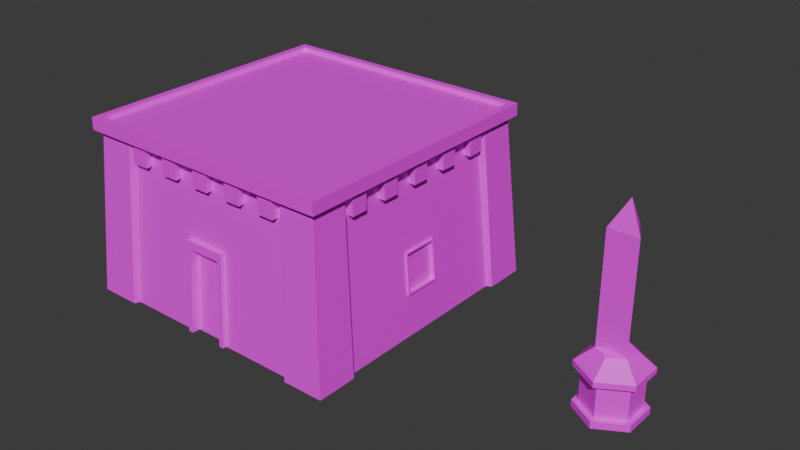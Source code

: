 # Source: pisecneDomky.blend  (saved by Blender 4.5.90; exported with 4.5.12 LTS)
import bpy
from mathutils import Matrix  # noqa: F401  (used for matrix-valued properties, if any)

bpy.ops.wm.read_factory_settings(use_empty=True)
scene = bpy.context.scene
scene.name = 'Scene'

# ---- collections
col_collection = bpy.data.collections.new('Collection'); scene.collection.children.link(col_collection)

# ---- images (referenced by path relative to the original .blend; pixels are not part of the script)
import os
ASSET_DIR = os.environ.get("B2B_ASSET_DIR", "")  # directory of the original .blend (textures are referenced by path, not embedded)
HERE = os.path.dirname(os.path.abspath(__file__))  # packed textures are extracted next to this script under _unpacked/

def load_image(name, relpath, width, height, colorspace="sRGB"):
    """Load a texture the original file referenced (path relative to the .blend, or extracted next to this script)."""
    p = next((c for c in (os.path.join(HERE, relpath), os.path.join(ASSET_DIR, relpath)) if relpath and os.path.exists(c)), "")
    if p:
        img = bpy.data.images.load(p, check_existing=True)
        img.name = name
    else:  # same state as the original file: an image datablock whose file is absent (Cycles renders it pink)
        img = bpy.data.images.new(name, width, height)
        img.source = "FILE"
        img.filepath = "//" + (relpath or name)
    img.colorspace_settings.name = colorspace
    return img
img_pisecnydum1 = load_image('PisecnyDum1', 'PisecnyDum1.png', 1024, 1024, 'sRGB')
img_pisecnypilir = load_image('PisecnyPilir', 'PisecnyPilir.png', 1024, 1024, 'sRGB')

# ---- materials (node trees are filled in below, after node groups)
mat_pisecnydum1 = bpy.data.materials.new('PisecnyDum1')
mat_pisecnypilir = bpy.data.materials.new('PisecnyPilir')

# ---- material node trees
mat_pisecnydum1.use_nodes = True; mat_pisecnydum1.node_tree.nodes.clear()
_N = mat_pisecnydum1.node_tree.nodes; _L = mat_pisecnydum1.node_tree.links
n0 = _N.new('ShaderNodeBsdfPrincipled'); n0.name = 'Principled BSDF'; n0.location = (-200, 100)
n1 = _N.new('ShaderNodeOutputMaterial'); n1.name = 'Material Output'; n1.location = (200, 100)
n2 = _N.new('ShaderNodeTexImage'); n2.name = 'Image Texture'; n2.location = (-490, 80)
n2.image = img_pisecnydum1
_L.new(n0.outputs[0], n1.inputs[0])
_L.new(n2.outputs[0], n0.inputs[0])
n1.is_active_output = True
mat_pisecnypilir.use_nodes = True; mat_pisecnypilir.node_tree.nodes.clear()
_N = mat_pisecnypilir.node_tree.nodes; _L = mat_pisecnypilir.node_tree.links
n0 = _N.new('ShaderNodeBsdfPrincipled'); n0.name = 'Principled BSDF'; n0.location = (-200, 100)
n1 = _N.new('ShaderNodeOutputMaterial'); n1.name = 'Material Output'; n1.location = (200, 100)
n2 = _N.new('ShaderNodeTexImage'); n2.name = 'Image Texture'; n2.location = (-490, 80)
n2.image = img_pisecnypilir
_L.new(n0.outputs[0], n1.inputs[0])
_L.new(n2.outputs[0], n0.inputs[0])
n1.is_active_output = True

# ---- world
world_world = bpy.data.worlds.new('World'); scene.world = world_world
world_world.use_nodes = True; world_world.node_tree.nodes.clear()
_N = world_world.node_tree.nodes; _L = world_world.node_tree.links
n0 = _N.new('ShaderNodeOutputWorld'); n0.name = 'World Output'; n0.location = (200, 100)
n1 = _N.new('ShaderNodeBackground'); n1.name = 'Background'; n1.location = (-200, 100)
n1.inputs[0].default_value = (0.05088, 0.05088, 0.05088, 1.0)
_L.new(n1.outputs[0], n0.inputs[0])
n0.is_active_output = True
world_world.color = (0.05088, 0.05088, 0.05088)
world_world.sun_shadow_jitter_overblur = 0.0

# ---- meshes
me_cube_009 = bpy.data.meshes.new('Cube.009')
me_cube_009.from_pydata([(-1.0, -1.0, -1.0), (-1.0, -1.0, 1.0), (-1.0, 1.0, -1.0), (-1.0, 1.0, 1.0), (1.0, -1.0, -1.0), (1.0, -1.0, 1.0), (1.0, 1.0, -1.0), (1.0, 1.0, 1.0), (3.75, -1.0, -1.0), (3.75, -1.0, 1.0), (3.75, 1.0, -1.0), (3.75, 1.0, 1.0), (5.75, -1.0, -1.0), (5.75, -1.0, 1.0), (5.75, 1.0, -1.0), (5.75, 1.0, 1.0), (8.5, -1.0, -1.0), (8.5, -1.0, 1.0), (8.5, 1.0, -1.0), (8.5, 1.0, 1.0), (10.5, -1.0, -1.0), (10.5, -1.0, 1.0), (10.5, 1.0, -1.0), (10.5, 1.0, 1.0), (13.25, -1.0, -1.0), (13.25, -1.0, 1.0), (13.25, 1.0, -1.0), (13.25, 1.0, 1.0), (15.25, -1.0, -1.0), (15.25, -1.0, 1.0), (15.25, 1.0, -1.0), (15.25, 1.0, 1.0), (18.0, -1.0, -1.0), (18.0, -1.0, 1.0), (18.0, 1.0, -1.0), (18.0, 1.0, 1.0), (20.0, -1.0, -1.0), (20.0, -1.0, 1.0), (20.0, 1.0, -1.0), (20.0, 1.0, 1.0), (-1.0, 31.0, -1.0), (-1.0, 31.0, 1.0), (-1.0, 29.0, -1.0), (-1.0, 29.0, 1.0), (1.0, 31.0, -1.0), (1.0, 31.0, 1.0), (1.0, 29.0, -1.0), (1.0, 29.0, 1.0), (3.75, 31.0, -1.0), (3.75, 31.0, 1.0), (3.75, 29.0, -1.0), (3.75, 29.0, 1.0), (5.75, 31.0, -1.0), (5.75, 31.0, 1.0), (5.75, 29.0, -1.0), (5.75, 29.0, 1.0), (8.5, 31.0, -1.0), (8.5, 31.0, 1.0), (8.5, 29.0, -1.0), (8.5, 29.0, 1.0), (10.5, 31.0, -1.0), (10.5, 31.0, 1.0), (10.5, 29.0, -1.0), (10.5, 29.0, 1.0), (13.25, 31.0, -1.0), (13.25, 31.0, 1.0), (13.25, 29.0, -1.0), (13.25, 29.0, 1.0), (15.25, 31.0, -1.0), (15.25, 31.0, 1.0), (15.25, 29.0, -1.0), (15.25, 29.0, 1.0), (18.0, 31.0, -1.0), (18.0, 31.0, 1.0), (18.0, 29.0, -1.0), (18.0, 29.0, 1.0), (20.0, 31.0, -1.0), (20.0, 31.0, 1.0), (20.0, 29.0, -1.0), (20.0, 29.0, 1.0), (26.0, -1.5, 1.5), (25.13, -0.6325, 2.5), (21.25, -1.5, 1.5), (21.25, -0.6325, 2.5), (24.5, 4.0, 1.5), (26.0, 3.25, 1.5), (25.13, 3.25, 2.5), (21.25, 3.25, 2.5), (20.88, -0.75, 1.5), (26.0, 31.5, 1.5), (25.13, 30.63, 2.5), (20.5, 30.0, 1.5), (21.25, 31.5, 1.5), (21.25, 30.63, 2.5), (24.5, 26.0, 1.5), (26.0, 26.75, 1.5), (25.13, 26.75, 2.5), (21.25, 26.75, 2.5), (25.25, 30.75, 1.5), (26.0, -1.5, -18.5), (20.5, -9.537e-07, 1.5), (21.25, -1.5, -18.5), (26.0, 3.25, -18.5), (21.25, 6.75, -18.5), (26.63, 2.895, -18.5), (26.63, -2.126, -18.5), (25.25, -0.75, 1.5), (21.61, -2.126, -18.5), (25.25, 3.625, 1.5), (20.88, -0.75, -8.5), (25.25, 3.625, -8.5), (25.94, -1.438, -8.5), (21.24, -1.438, -8.5), (25.94, 3.26, -8.5), (11.64, -1.5, -18.5), (11.46, 0.0, 1.5), (11.64, 6.75, -18.5), (11.55, -0.75, -8.5), (26.0, 31.5, -18.5), (21.25, 31.5, -18.5), (26.0, 26.75, -18.5), (21.25, 23.25, -18.5), (26.63, 27.11, -18.5), (26.63, 32.13, -18.5), (20.88, 30.75, 1.5), (21.61, 32.13, -18.5), (25.25, 26.38, 1.5), (20.88, 30.75, -8.5), (25.25, 26.38, -8.5), (25.94, 31.44, -8.5), (21.24, 31.44, -8.5), (25.94, 26.74, -8.5), (11.64, 31.5, -18.5), (11.46, 30.0, 1.5), (11.64, 23.25, -18.5), (11.64, -1.0, -18.5), (11.55, -0.25, -8.5), (12.03, 0.0, 1.5), (12.14, -0.75, -8.5), (12.25, -1.5, -18.5), (25.18, 3.662, -7.5), (25.87, -1.369, -7.5), (25.87, 3.296, -7.5), (20.84, -0.675, -7.5), (21.2, -1.369, -7.5), (11.54, -0.675, -7.5), (25.18, 26.34, -7.5), (25.87, 31.37, -7.5), (25.87, 26.7, -7.5), (20.84, 30.68, -7.5), (21.2, 31.37, -7.5), (11.54, 30.68, -7.5), (12.13, -0.675, -7.5), (12.25, -1.999, -18.46), (11.64, -1.999, -18.46), (11.55, -1.249, -8.463), (11.54, -1.174, -7.463), (12.14, -1.249, -8.463), (12.13, -1.174, -7.463), (12.25, -1.0, -18.5), (-7.0, -1.5, 1.5), (-6.133, -0.6325, 2.5), (-2.25, -1.5, 1.5), (-2.25, -0.6325, 2.5), (-5.5, 4.0, 1.5), (-7.0, 3.25, 1.5), (-6.133, 3.25, 2.5), (-2.25, 3.25, 2.5), (-1.875, -0.75, 1.5), (-7.0, 31.5, 1.5), (-6.133, 30.63, 2.5), (-1.5, 30.0, 1.5), (-2.25, 31.5, 1.5), (-2.25, 30.63, 2.5), (-5.5, 26.0, 1.5), (-7.0, 26.75, 1.5), (-6.133, 26.75, 2.5), (-2.25, 26.75, 2.5), (-6.25, 30.75, 1.5), (-7.0, -1.5, -18.5), (-1.5, -9.537e-07, 1.5), (-2.25, -1.5, -18.5), (-7.0, 3.25, -18.5), (-2.25, 6.75, -18.5), (-7.626, 2.895, -18.5), (-7.626, -2.126, -18.5), (-6.25, -0.75, 1.5), (-2.605, -2.126, -18.5), (-6.25, 3.625, 1.5), (-1.875, -0.75, -8.5), (-6.25, 3.625, -8.5), (-6.938, -1.438, -8.5), (-2.24, -1.438, -8.5), (-6.938, 3.26, -8.5), (7.356, -1.5, -18.5), (7.54, 0.0, 1.5), (7.356, 6.75, -18.5), (7.448, -0.75, -8.5), (-7.0, 31.5, -18.5), (-2.25, 31.5, -18.5), (-7.0, 26.75, -18.5), (-2.25, 23.25, -18.5), (-7.626, 27.11, -18.5), (-7.626, 32.13, -18.5), (-1.875, 30.75, 1.5), (-2.605, 32.13, -18.5), (-6.25, 26.38, 1.5), (-1.875, 30.75, -8.5), (-6.25, 26.38, -8.5), (-6.938, 31.44, -8.5), (-2.24, 31.44, -8.5), (-6.938, 26.74, -8.5), (7.356, 31.5, -18.5), (7.54, 30.0, 1.5), (7.356, 23.25, -18.5), (7.356, -1.0, -18.5), (7.448, -0.25, -8.5), (6.966, 0.0, 1.5), (6.857, -0.75, -8.5), (6.748, -1.5, -18.5), (-6.175, 3.662, -7.5), (-6.869, -1.369, -7.5), (-6.869, 3.296, -7.5), (-1.838, -0.675, -7.5), (-2.204, -1.369, -7.5), (7.457, -0.675, -7.5), (-6.175, 26.34, -7.5), (-6.869, 31.37, -7.5), (-6.869, 26.7, -7.5), (-1.838, 30.68, -7.5), (-2.204, 31.37, -7.5), (7.457, 30.68, -7.5), (6.868, -0.675, -7.5), (6.748, -1.999, -18.46), (7.356, -1.999, -18.46), (7.448, -1.249, -8.463), (7.457, -1.174, -7.463), (6.857, -1.249, -8.463), (6.868, -1.174, -7.463), (6.748, -1.0, -18.5), (25.5, 4.5, -1.0), (25.5, 4.5, 1.0), (23.5, 4.5, -1.0), (23.5, 4.5, 1.0), (25.5, 6.5, -1.0), (25.5, 6.5, 1.0), (23.5, 6.5, -1.0), (23.5, 6.5, 1.0), (25.5, 9.25, -1.0), (25.5, 9.25, 1.0), (23.5, 9.25, -1.0), (23.5, 9.25, 1.0), (25.5, 11.25, -1.0), (25.5, 11.25, 1.0), (23.5, 11.25, -1.0), (23.5, 11.25, 1.0), (25.5, 14.0, -1.0), (25.5, 14.0, 1.0), (23.5, 14.0, -1.0), (23.5, 14.0, 1.0), (25.5, 16.0, -1.0), (25.5, 16.0, 1.0), (23.5, 16.0, -1.0), (23.5, 16.0, 1.0), (25.5, 18.75, -1.0), (25.5, 18.75, 1.0), (23.5, 18.75, -1.0), (23.5, 18.75, 1.0), (25.5, 20.75, -1.0), (25.5, 20.75, 1.0), (23.5, 20.75, -1.0), (23.5, 20.75, 1.0), (25.5, 23.5, -1.0), (25.5, 23.5, 1.0), (23.5, 23.5, -1.0), (23.5, 23.5, 1.0), (25.5, 25.5, -1.0), (25.5, 25.5, 1.0), (23.5, 25.5, -1.0), (23.5, 25.5, 1.0), (-6.5, 4.5, -1.0), (-6.5, 4.5, 1.0), (-4.5, 4.5, -1.0), (-4.5, 4.5, 1.0), (-6.5, 6.5, -1.0), (-6.5, 6.5, 1.0), (-4.5, 6.5, -1.0), (-4.5, 6.5, 1.0), (-6.5, 9.25, -1.0), (-6.5, 9.25, 1.0), (-4.5, 9.25, -1.0), (-4.5, 9.25, 1.0), (-6.5, 11.25, -1.0), (-6.5, 11.25, 1.0), (-4.5, 11.25, -1.0), (-4.5, 11.25, 1.0), (-6.5, 14.0, -1.0), (-6.5, 14.0, 1.0), (-4.5, 14.0, -1.0), (-4.5, 14.0, 1.0), (-6.5, 16.0, -1.0), (-6.5, 16.0, 1.0), (-4.5, 16.0, -1.0), (-4.5, 16.0, 1.0), (-6.5, 18.75, -1.0), (-6.5, 18.75, 1.0), (-4.5, 18.75, -1.0), (-4.5, 18.75, 1.0), (-6.5, 20.75, -1.0), (-6.5, 20.75, 1.0), (-4.5, 20.75, -1.0), (-4.5, 20.75, 1.0), (-6.5, 23.5, -1.0), (-6.5, 23.5, 1.0), (-4.5, 23.5, -1.0), (-4.5, 23.5, 1.0), (-6.5, 25.5, -1.0), (-6.5, 25.5, 1.0), (-4.5, 25.5, -1.0), (-4.5, 25.5, 1.0), (21.25, -1.5, 2.5), (26.0, -1.5, 2.5), (26.0, 3.25, 2.5), (21.25, 31.5, 2.5), (26.0, 31.5, 2.5), (26.0, 26.75, 2.5), (-2.25, -1.5, 2.5), (-7.0, -1.5, 2.5), (-7.0, 3.25, 2.5), (-2.25, 31.5, 2.5), (-7.0, 31.5, 2.5), (-7.0, 26.75, 2.5), (21.25, -1.5, 3.0), (26.0, -1.5, 3.0), (26.0, 3.25, 3.0), (21.25, 31.5, 3.0), (26.0, 31.5, 3.0), (26.0, 26.75, 3.0), (-2.25, -1.5, 3.0), (-7.0, -1.5, 3.0), (-7.0, 3.25, 3.0), (-2.25, 31.5, 3.0), (-7.0, 31.5, 3.0), (-7.0, 26.75, 3.0), (21.25, -0.6325, 3.0), (25.13, -0.6325, 3.0), (25.13, 3.25, 3.0), (21.25, 30.63, 3.0), (25.13, 30.63, 3.0), (25.13, 26.75, 3.0), (-2.25, -0.6325, 3.0), (-6.133, -0.6325, 3.0), (-6.133, 3.25, 3.0), (-2.25, 30.63, 3.0), (-6.133, 30.63, 3.0), (-6.133, 26.75, 3.0), (21.06, -1.125, -13.5), (21.42, -1.782, -13.5), (25.63, 3.437, -13.5), (26.28, -1.782, -13.5), (26.28, 3.077, -13.5), (11.6, -1.125, -13.5), (21.06, 31.13, -13.5), (21.42, 31.78, -13.5), (25.63, 26.56, -13.5), (26.28, 31.78, -13.5), (26.28, 26.92, -13.5), (11.6, -0.625, -13.5), (12.2, -1.125, -13.5), (11.6, -1.624, -13.46), (12.2, -1.624, -13.46), (-2.063, -1.125, -13.5), (-2.423, -1.782, -13.5), (-6.625, 3.437, -13.5), (-7.282, -1.782, -13.5), (-7.282, 3.077, -13.5), (7.402, -1.125, -13.5), (-2.063, 31.13, -13.5), (-2.423, 31.78, -13.5), (-6.625, 26.56, -13.5), (-7.282, 31.78, -13.5), (-7.282, 26.92, -13.5), (7.402, -0.625, -13.5), (6.803, -1.125, -13.5), (7.402, -1.624, -13.46), (6.803, -1.624, -13.46), (24.5, 17.2, 1.5), (24.5, 12.8, 1.5), (26.0, 17.35, 1.5), (26.0, 12.65, 1.5), (26.0, 17.35, 2.5), (26.0, 12.65, 2.5), (21.25, 12.65, 2.5), (21.25, 17.35, 2.5), (26.0, 12.65, -18.5), (26.0, 17.35, -18.5), (21.25, 13.35, -18.5), (21.25, 16.65, -18.5), (11.64, 13.35, -18.5), (11.64, 16.65, -18.5), (25.18, 17.27, -7.5), (25.18, 12.73, -7.5), (25.25, 17.28, 1.5), (25.25, 12.72, 1.5), (-5.5, 17.2, 1.5), (-5.5, 12.8, 1.5), (-7.0, 17.35, 1.5), (-7.0, 12.65, 1.5), (-7.0, 17.35, 2.5), (-7.0, 12.65, 2.5), (-2.25, 12.65, 2.5), (-2.25, 17.35, 2.5), (-7.0, 12.65, -18.5), (-7.0, 17.35, -18.5), (-2.25, 13.35, -18.5), (-2.25, 16.65, -18.5), (7.356, 13.35, -18.5), (7.356, 16.65, -18.5), (-6.175, 17.27, -7.5), (-6.175, 12.73, -7.5), (-6.25, 17.28, 1.5), (-6.25, 12.72, 1.5), (25.13, 17.35, 2.5), (25.13, 12.65, 2.5), (-6.133, 17.35, 2.5), (-6.133, 12.65, 2.5), (26.0, 17.35, 3.0), (26.0, 12.65, 3.0), (-7.0, 17.35, 3.0), (-7.0, 12.65, 3.0), (25.13, 17.35, 3.0), (25.13, 12.65, 3.0), (-6.133, 17.35, 3.0), (-6.133, 12.65, 3.0), (11.55, 30.75, -8.5), (7.448, 30.75, -8.5), (11.6, 31.13, -13.5), (7.402, 31.13, -13.5), (25.25, 17.28, -8.5), (25.25, 12.73, -8.5), (-6.25, 17.28, -8.5), (-6.25, 12.73, -8.5), (-6.625, 12.69, -13.5), (-6.625, 17.31, -13.5), (25.63, 17.31, -13.5), (25.63, 12.69, -13.5), (-6.514, 17.08, -8.681), (-6.514, 12.92, -8.681), (-6.859, 12.89, -13.28), (-6.859, 17.11, -13.28), (11.35, 31.01, -8.681), (7.646, 31.01, -8.681), (11.4, 31.36, -13.28), (7.604, 31.36, -13.28), (25.51, 17.08, -8.681), (25.51, 12.92, -8.681), (25.86, 17.11, -13.28), (25.86, 12.89, -13.28), (25.5, 17.28, -8.481), (25.5, 12.73, -8.481), (25.87, 17.31, -13.48), (25.87, 12.69, -13.48), (11.55, 31.0, -8.481), (7.448, 31.0, -8.481), (11.6, 31.37, -13.48), (7.402, 31.37, -13.48), (-6.499, 17.28, -8.481), (-6.499, 12.73, -8.481), (-6.874, 12.69, -13.48), (-6.874, 17.31, -13.48), (-6.016, 17.08, -8.718), (-6.016, 12.92, -8.718), (-6.361, 12.89, -13.32), (-6.361, 17.11, -13.32), (11.35, 30.52, -8.718), (7.646, 30.52, -8.718), (11.4, 30.86, -13.32), (7.604, 30.86, -13.32), (25.02, 17.08, -8.718), (25.02, 12.92, -8.718), (25.36, 17.11, -13.32), (25.36, 12.89, -13.32)], [], [(0, 1, 3, 2), (2, 3, 7, 6), (6, 7, 5, 4), (4, 5, 1, 0), (2, 6, 4, 0), (7, 3, 1, 5), (8, 9, 11, 10), (10, 11, 15, 14), (14, 15, 13, 12), (12, 13, 9, 8), (10, 14, 12, 8), (15, 11, 9, 13), (16, 17, 19, 18), (18, 19, 23, 22), (22, 23, 21, 20), (20, 21, 17, 16), (18, 22, 20, 16), (23, 19, 17, 21), (24, 25, 27, 26), (26, 27, 31, 30), (30, 31, 29, 28), (28, 29, 25, 24), (26, 30, 28, 24), (31, 27, 25, 29), (32, 33, 35, 34), (34, 35, 39, 38), (38, 39, 37, 36), (36, 37, 33, 32), (34, 38, 36, 32), (39, 35, 33, 37), (40, 42, 43, 41), (42, 46, 47, 43), (46, 44, 45, 47), (44, 40, 41, 45), (42, 40, 44, 46), (47, 45, 41, 43), (48, 50, 51, 49), (50, 54, 55, 51), (54, 52, 53, 55), (52, 48, 49, 53), (50, 48, 52, 54), (55, 53, 49, 51), (56, 58, 59, 57), (58, 62, 63, 59), (62, 60, 61, 63), (60, 56, 57, 61), (58, 56, 60, 62), (63, 61, 57, 59), (64, 66, 67, 65), (66, 70, 71, 67), (70, 68, 69, 71), (68, 64, 65, 69), (66, 64, 68, 70), (71, 69, 65, 67), (72, 74, 75, 73), (74, 78, 79, 75), (78, 76, 77, 79), (76, 72, 73, 77), (74, 72, 76, 78), (79, 77, 73, 75), (388, 95, 325, 390), (171, 204, 124, 91), (108, 85, 80, 106), (87, 83, 81, 86), (85, 322, 321, 80), (106, 80, 82, 88), (80, 321, 320, 82), (402, 126, 95, 388), (386, 94, 126, 402), (422, 96, 97, 393), (93, 173, 177, 97), (126, 98, 89, 95), (97, 96, 90, 93), (95, 89, 324, 325), (98, 124, 92, 89), (89, 92, 323, 324), (204, 172, 92, 124), (156, 236, 235, 155), (99, 105, 107, 101), (102, 99, 101, 103), (152, 143, 100, 137), (400, 146, 94, 386), (399, 134, 121, 397), (144, 141, 106, 88), (142, 108, 106, 141), (143, 144, 88, 100), (102, 104, 105, 99), (358, 360, 104, 102), (140, 142, 113, 110), (356, 357, 112, 109), (360, 113, 111, 359), (357, 359, 111, 112), (368, 356, 109, 138), (444, 364, 128, 438), (417, 214, 134, 399), (397, 121, 120, 395), (118, 119, 125, 123), (120, 121, 119, 118), (151, 133, 91, 149), (150, 124, 98, 147), (148, 147, 98, 126), (149, 91, 124, 150), (120, 118, 123, 122), (364, 120, 122, 366), (146, 128, 131, 148), (362, 127, 130, 363), (366, 365, 129, 131), (363, 130, 129, 365), (436, 434, 127, 362), (121, 134, 132, 119), (197, 216, 136, 117), (361, 117, 136, 367), (215, 196, 116, 135), (145, 152, 137, 115), (94, 146, 148, 126), (127, 149, 150, 130), (131, 129, 147, 148), (130, 150, 147, 129), (434, 151, 149, 127), (155, 235, 197, 117), (84, 108, 142, 140), (109, 112, 144, 143), (113, 142, 141, 111), (112, 111, 141, 144), (438, 128, 146, 400), (138, 109, 143, 152), (369, 370, 157, 155), (155, 157, 158, 156), (151, 231, 213, 133), (114, 139, 153, 154), (138, 152, 158, 157), (368, 138, 157, 370), (361, 114, 154, 369), (152, 145, 156, 158), (367, 382, 215, 135), (214, 212, 132, 134), (434, 435, 231, 151), (115, 195, 225, 145), (135, 159, 139, 114), (135, 116, 103, 159), (103, 101, 139, 159), (172, 329, 323, 92), (411, 393, 97, 177), (87, 167, 163, 83), (168, 88, 82, 162), (162, 82, 320, 326), (180, 100, 88, 168), (406, 408, 331, 175), (188, 186, 160, 165), (167, 166, 161, 163), (165, 160, 327, 328), (186, 168, 162, 160), (160, 162, 326, 327), (420, 406, 175, 206), (404, 420, 206, 174), (424, 411, 177, 176), (206, 175, 169, 178), (177, 173, 170, 176), (175, 331, 330, 169), (178, 169, 172, 204), (169, 330, 329, 172), (179, 181, 187, 185), (182, 183, 181, 179), (232, 217, 180, 223), (418, 404, 174, 226), (417, 415, 201, 214), (224, 168, 186, 221), (222, 221, 186, 188), (223, 180, 168, 224), (182, 179, 185, 184), (373, 182, 184, 375), (220, 190, 193, 222), (371, 189, 192, 372), (375, 374, 191, 193), (372, 192, 191, 374), (383, 218, 189, 371), (443, 440, 208, 379), (415, 413, 200, 201), (198, 203, 205, 199), (200, 198, 199, 201), (231, 229, 171, 213), (230, 227, 178, 204), (228, 206, 178, 227), (229, 230, 204, 171), (200, 202, 203, 198), (379, 381, 202, 200), (226, 228, 211, 208), (377, 378, 210, 207), (381, 211, 209, 380), (378, 380, 209, 210), (437, 377, 207, 435), (201, 199, 212, 214), (376, 382, 216, 197), (225, 195, 217, 232), (174, 206, 228, 226), (207, 210, 230, 229), (211, 228, 227, 209), (210, 209, 227, 230), (435, 207, 229, 231), (164, 220, 222, 188), (189, 223, 224, 192), (193, 191, 221, 222), (192, 224, 221, 191), (440, 418, 226, 208), (218, 232, 223, 189), (384, 235, 237, 385), (235, 236, 238, 237), (194, 234, 233, 219), (218, 237, 238, 232), (383, 385, 237, 218), (376, 384, 234, 194), (232, 238, 236, 225), (215, 194, 219, 239), (215, 239, 183, 196), (183, 239, 219, 181), (225, 236, 156, 145), (240, 241, 243, 242), (242, 243, 247, 246), (246, 247, 245, 244), (244, 245, 241, 240), (242, 246, 244, 240), (247, 243, 241, 245), (248, 249, 251, 250), (250, 251, 255, 254), (254, 255, 253, 252), (252, 253, 249, 248), (250, 254, 252, 248), (255, 251, 249, 253), (256, 257, 259, 258), (258, 259, 263, 262), (262, 263, 261, 260), (260, 261, 257, 256), (258, 262, 260, 256), (263, 259, 257, 261), (264, 265, 267, 266), (266, 267, 271, 270), (270, 271, 269, 268), (268, 269, 265, 264), (266, 270, 268, 264), (271, 267, 265, 269), (272, 273, 275, 274), (274, 275, 279, 278), (278, 279, 277, 276), (276, 277, 273, 272), (274, 278, 276, 272), (279, 275, 273, 277), (280, 282, 283, 281), (282, 286, 287, 283), (286, 284, 285, 287), (284, 280, 281, 285), (282, 280, 284, 286), (287, 285, 281, 283), (288, 290, 291, 289), (290, 294, 295, 291), (294, 292, 293, 295), (292, 288, 289, 293), (290, 288, 292, 294), (295, 293, 289, 291), (296, 298, 299, 297), (298, 302, 303, 299), (302, 300, 301, 303), (300, 296, 297, 301), (298, 296, 300, 302), (303, 301, 297, 299), (304, 306, 307, 305), (306, 310, 311, 307), (310, 308, 309, 311), (308, 304, 305, 309), (306, 304, 308, 310), (311, 309, 305, 307), (312, 314, 315, 313), (314, 318, 319, 315), (318, 316, 317, 319), (316, 312, 313, 317), (314, 312, 316, 318), (319, 317, 313, 315), (323, 329, 341, 335), (176, 170, 354, 355), (423, 86, 346, 431), (325, 324, 336, 337), (173, 93, 347, 353), (324, 323, 335, 336), (93, 90, 348, 347), (409, 328, 340, 429), (326, 320, 332, 338), (424, 176, 355, 432), (86, 81, 345, 346), (170, 173, 353, 354), (345, 344, 332, 333), (346, 345, 333, 334), (347, 348, 336, 335), (431, 346, 334, 427), (348, 349, 337, 336), (350, 351, 339, 338), (344, 350, 338, 332), (351, 352, 340, 339), (354, 353, 341, 342), (432, 355, 343, 428), (353, 347, 335, 341), (355, 354, 342, 343), (90, 96, 349, 348), (321, 322, 334, 333), (163, 161, 351, 350), (329, 330, 342, 341), (83, 163, 350, 344), (320, 321, 333, 332), (327, 326, 338, 339), (390, 325, 337, 426), (328, 327, 339, 340), (161, 166, 352, 351), (81, 83, 344, 345), (330, 331, 343, 342), (197, 235, 384, 376), (219, 233, 385, 383), (234, 384, 385, 233), (194, 215, 382, 376), (212, 199, 377, 437), (205, 203, 380, 378), (202, 381, 380, 203), (199, 205, 378, 377), (208, 211, 381, 379), (413, 443, 379, 200), (219, 383, 371, 181), (187, 372, 374, 185), (184, 185, 374, 375), (181, 371, 372, 187), (190, 373, 375, 193), (136, 216, 382, 367), (117, 361, 369, 155), (139, 368, 370, 153), (154, 153, 370, 369), (114, 361, 367, 135), (132, 436, 362, 119), (125, 363, 365, 123), (122, 123, 365, 366), (119, 362, 363, 125), (128, 364, 366, 131), (132, 212, 437, 436), (395, 120, 364, 444), (139, 101, 356, 368), (107, 105, 359, 357), (104, 360, 359, 105), (101, 107, 357, 356), (110, 113, 360, 358), (102, 394, 445, 358), (394, 395, 444, 445), (182, 373, 442, 412), (412, 442, 443, 413), (322, 391, 427, 334), (391, 390, 426, 427), (352, 433, 429, 340), (433, 432, 428, 429), (349, 430, 426, 337), (430, 431, 427, 426), (166, 425, 433, 352), (425, 424, 432, 433), (331, 408, 428, 343), (408, 409, 429, 428), (96, 422, 430, 349), (422, 423, 431, 430), (190, 220, 419, 441), (441, 419, 418, 440), (183, 182, 412, 414), (414, 412, 413, 415), (373, 190, 441, 442), (196, 183, 414, 416), (416, 414, 415, 417), (220, 164, 405, 419), (419, 405, 404, 418), (166, 167, 410, 425), (425, 410, 411, 424), (164, 188, 421, 405), (405, 421, 420, 404), (188, 165, 407, 421), (421, 407, 406, 420), (165, 328, 409, 407), (407, 409, 408, 406), (167, 87, 392, 410), (410, 392, 393, 411), (110, 439, 401, 140), (439, 438, 400, 401), (103, 396, 394, 102), (396, 397, 395, 394), (196, 416, 398, 116), (416, 417, 399, 398), (358, 445, 439, 110), (116, 398, 396, 103), (398, 399, 397, 396), (140, 401, 387, 84), (401, 400, 386, 387), (86, 423, 392, 87), (423, 422, 393, 392), (84, 387, 403, 108), (387, 386, 402, 403), (108, 403, 389, 85), (403, 402, 388, 389), (85, 389, 391, 322), (389, 388, 390, 391), (436, 437, 465, 464), (438, 439, 459, 458), (441, 440, 466, 467), (448, 447, 471, 472), (440, 443, 469, 466), (443, 442, 468, 469), (442, 441, 467, 468), (450, 452, 476, 474), (434, 436, 464, 462), (437, 435, 463, 465), (435, 434, 462, 463), (456, 454, 478, 480), (445, 444, 460, 461), (444, 438, 458, 460), (439, 445, 461, 459), (455, 454, 458, 459), (456, 457, 461, 460), (457, 455, 459, 461), (454, 456, 460, 458), (450, 451, 463, 462), (452, 450, 462, 464), (451, 453, 465, 463), (453, 452, 464, 465), (446, 447, 467, 466), (448, 449, 469, 468), (447, 448, 468, 467), (449, 446, 466, 469), (470, 473, 472, 471), (447, 446, 470, 471), (446, 449, 473, 470), (449, 448, 472, 473), (477, 475, 474, 476), (453, 451, 475, 477), (451, 450, 474, 475), (452, 453, 477, 476), (480, 478, 479, 481), (457, 456, 480, 481), (455, 457, 481, 479), (454, 455, 479, 478)])
_uv = me_cube_009.uv_layers.new(name='UVMap')
_uv.uv.foreach_set('vector', [0.533, 0.8737, 0.5143, 0.8737, 0.5143, 0.855, 0.533, 0.855, 0.533, 0.855, 0.533, 0.8363, 0.5517, 0.8363, 0.5517, 0.855, 0.5517, 0.855, 0.5704, 0.855, 0.5704, 0.8737, 0.5517, 0.8737, 0.5517, 0.7989, 0.5517, 0.8176, 0.533, 0.8176, 0.533, 0.7989, 0.533, 0.855, 0.5517, 0.855, 0.5517, 0.8737, 0.533, 0.8737, 0.5517, 0.8363, 0.533, 0.8363, 0.533, 0.8176, 0.5517, 0.8176, 0.8446, 0.5255, 0.8259, 0.5255, 0.8259, 0.5068, 0.8446, 0.5068, 0.8446, 0.5068, 0.8446, 0.4881, 0.8633, 0.4881, 0.8633, 0.5068, 0.8633, 0.5068, 0.882, 0.5068, 0.882, 0.5255, 0.8633, 0.5255, 0.8633, 0.4507, 0.8633, 0.4694, 0.8446, 0.4694, 0.8446, 0.4507, 0.8446, 0.5068, 0.8633, 0.5068, 0.8633, 0.5255, 0.8446, 0.5255, 0.8633, 0.4881, 0.8446, 0.4881, 0.8446, 0.4694, 0.8633, 0.4694, 0.533, 0.9765, 0.5143, 0.9765, 0.5143, 0.9578, 0.533, 0.9578, 0.533, 0.9578, 0.533, 0.9391, 0.5517, 0.9391, 0.5517, 0.9578, 0.5517, 0.9578, 0.5704, 0.9578, 0.5704, 0.9765, 0.5517, 0.9765, 0.5517, 0.9017, 0.5517, 0.9204, 0.533, 0.9204, 0.533, 0.9017, 0.533, 0.9578, 0.5517, 0.9578, 0.5517, 0.9765, 0.533, 0.9765, 0.5517, 0.9391, 0.533, 0.9391, 0.533, 0.9204, 0.5517, 0.9204, 0.03266, 0.986, 0.01396, 0.986, 0.01396, 0.9673, 0.03266, 0.9673, 0.03266, 0.9673, 0.03266, 0.9486, 0.05136, 0.9486, 0.05136, 0.9673, 0.05136, 0.9673, 0.07006, 0.9673, 0.07006, 0.986, 0.05136, 0.986, 0.05136, 0.9112, 0.05136, 0.9299, 0.03266, 0.9299, 0.03266, 0.9112, 0.03266, 0.9673, 0.05136, 0.9673, 0.05136, 0.986, 0.03266, 0.986, 0.05136, 0.9486, 0.03266, 0.9486, 0.03266, 0.9299, 0.05136, 0.9299, 0.8694, 0.2616, 0.8881, 0.2616, 0.8881, 0.2803, 0.8694, 0.2803, 0.8694, 0.2803, 0.8694, 0.299, 0.8507, 0.299, 0.8507, 0.2803, 0.8507, 0.2803, 0.832, 0.2803, 0.832, 0.2616, 0.8507, 0.2616, 0.8507, 0.3364, 0.8507, 0.3177, 0.8694, 0.3177, 0.8694, 0.3364, 0.8694, 0.2803, 0.8507, 0.2803, 0.8507, 0.2616, 0.8694, 0.2616, 0.8507, 0.299, 0.8694, 0.299, 0.8694, 0.3177, 0.8507, 0.3177, 0.9135, 0.01396, 0.9135, 0.03266, 0.8948, 0.03266, 0.8948, 0.01396, 0.9135, 0.03266, 0.9322, 0.03266, 0.9322, 0.05136, 0.9135, 0.05136, 0.9322, 0.03266, 0.9322, 0.01396, 0.9509, 0.01396, 0.9509, 0.03266, 0.9322, 0.08877, 0.9135, 0.08877, 0.9135, 0.07006, 0.9322, 0.07006, 0.9135, 0.03266, 0.9135, 0.01396, 0.9322, 0.01396, 0.9322, 0.03266, 0.9322, 0.05136, 0.9322, 0.07006, 0.9135, 0.07006, 0.9135, 0.05136, 0.3837, 0.8737, 0.3837, 0.855, 0.4024, 0.855, 0.4024, 0.8737, 0.3837, 0.855, 0.3649, 0.855, 0.3649, 0.8363, 0.3837, 0.8363, 0.3649, 0.855, 0.3649, 0.8737, 0.3462, 0.8737, 0.3462, 0.855, 0.3649, 0.7989, 0.3837, 0.7989, 0.3837, 0.8176, 0.3649, 0.8176, 0.3837, 0.855, 0.3837, 0.8737, 0.3649, 0.8737, 0.3649, 0.855, 0.3649, 0.8363, 0.3649, 0.8176, 0.3837, 0.8176, 0.3837, 0.8363, 0.4677, 0.8737, 0.4677, 0.855, 0.4864, 0.855, 0.4864, 0.8737, 0.4677, 0.855, 0.449, 0.855, 0.449, 0.8363, 0.4677, 0.8363, 0.449, 0.855, 0.449, 0.8737, 0.4303, 0.8737, 0.4303, 0.855, 0.449, 0.7989, 0.4677, 0.7989, 0.4677, 0.8176, 0.449, 0.8176, 0.4677, 0.855, 0.4677, 0.8737, 0.449, 0.8737, 0.449, 0.855, 0.449, 0.8363, 0.449, 0.8176, 0.4677, 0.8176, 0.4677, 0.8363, 0.9135, 0.1167, 0.9135, 0.1354, 0.8948, 0.1354, 0.8948, 0.1167, 0.9135, 0.1354, 0.9322, 0.1354, 0.9322, 0.1541, 0.9135, 0.1541, 0.9322, 0.1354, 0.9322, 0.1167, 0.9509, 0.1167, 0.9509, 0.1354, 0.9322, 0.1915, 0.9135, 0.1915, 0.9135, 0.1728, 0.9322, 0.1728, 0.9135, 0.1354, 0.9135, 0.1167, 0.9322, 0.1167, 0.9322, 0.1354, 0.9322, 0.1541, 0.9322, 0.1728, 0.9135, 0.1728, 0.9135, 0.1541, 0.8605, 0.8949, 0.8605, 0.8762, 0.8792, 0.8762, 0.8792, 0.8949, 0.8605, 0.8762, 0.8418, 0.8762, 0.8418, 0.8575, 0.8605, 0.8575, 0.8418, 0.8762, 0.8418, 0.8949, 0.8231, 0.8949, 0.8231, 0.8762, 0.8418, 0.8201, 0.8605, 0.8201, 0.8605, 0.8388, 0.8418, 0.8388, 0.8605, 0.8762, 0.8605, 0.8949, 0.8418, 0.8949, 0.8418, 0.8762, 0.8418, 0.8575, 0.8418, 0.8388, 0.8605, 0.8388, 0.8605, 0.8575, 0.4213, 0.4056, 0.3241, 0.385, 0.3295, 0.3748, 0.4223, 0.3948, 0.2622, 0.1158, 0.2693, 0.1123, 0.2693, 0.3263, 0.2622, 0.3228, 0.573, 0.3942, 0.5728, 0.3854, 0.6001, 0.3597, 0.6061, 0.3643, 0.5579, 0.3238, 0.5936, 0.3211, 0.5859, 0.3481, 0.5615, 0.359, 0.5728, 0.3854, 0.5675, 0.3754, 0.5958, 0.3559, 0.6001, 0.3597, 0.6061, 0.3643, 0.6001, 0.3597, 0.6183, 0.326, 0.6259, 0.3244, 0.6001, 0.3597, 0.5958, 0.3559, 0.6088, 0.3235, 0.6183, 0.326, 0.4214, 0.4139, 0.3239, 0.3937, 0.3241, 0.385, 0.4213, 0.4056, 0.4214, 0.4225, 0.3263, 0.4026, 0.3239, 0.3937, 0.4214, 0.4139, 0.4238, 0.3757, 0.3349, 0.3597, 0.3377, 0.3247, 0.4257, 0.336, 0.3024, 0.3224, 0.3016, 0.1157, 0.3372, 0.1132, 0.3377, 0.3247, 0.3239, 0.3937, 0.2897, 0.3643, 0.2955, 0.3596, 0.3241, 0.385, 0.3377, 0.3247, 0.3349, 0.3597, 0.309, 0.3474, 0.3024, 0.3224, 0.3241, 0.385, 0.2955, 0.3596, 0.2996, 0.3557, 0.3295, 0.3748, 0.2897, 0.3643, 0.2693, 0.3263, 0.2769, 0.3277, 0.2955, 0.3596, 0.2955, 0.3596, 0.2769, 0.3277, 0.2861, 0.3253, 0.2996, 0.3557, 0.2693, 0.1123, 0.2769, 0.1108, 0.2769, 0.3277, 0.2693, 0.3263, 0.6662, 0.1409, 0.6665, 0.1035, 0.6761, 0.09984, 0.6767, 0.1452, 0.5767, 0.7652, 0.5825, 0.771, 0.5356, 0.771, 0.5322, 0.7652, 0.5767, 0.7208, 0.5767, 0.7652, 0.5322, 0.7652, 0.5322, 0.688, 0.7136, 0.536, 0.7136, 0.4546, 0.798, 0.4577, 0.798, 0.5369, 0.1134, 0.1571, 0.1242, 0.2412, 0.04004, 0.2488, 0.02961, 0.1671, 0.4424, 0.5954, 0.4424, 0.5337, 0.5322, 0.5337, 0.5322, 0.5954, 0.6204, 0.8047, 0.664, 0.8017, 0.664, 0.8863, 0.6231, 0.8891, 0.7075, 0.8047, 0.7048, 0.8891, 0.664, 0.8863, 0.664, 0.8017, 0.6131, 0.8055, 0.6204, 0.8047, 0.6231, 0.8891, 0.6153, 0.89, 0.5767, 0.7208, 0.5825, 0.7241, 0.5825, 0.771, 0.5767, 0.7652, 0.7162, 0.7493, 0.7093, 0.7485, 0.7108, 0.7016, 0.7175, 0.7024, 0.7148, 0.8055, 0.7075, 0.8047, 0.7078, 0.7954, 0.715, 0.7962, 0.6117, 0.7493, 0.6186, 0.7485, 0.6201, 0.7954, 0.6129, 0.7962, 0.7093, 0.7485, 0.7078, 0.7954, 0.664, 0.7924, 0.664, 0.7454, 0.6186, 0.7485, 0.664, 0.7454, 0.664, 0.7924, 0.6201, 0.7954, 0.6573, 0.5354, 0.6573, 0.4525, 0.7042, 0.4542, 0.7042, 0.5359, 0.1693, 0.1503, 0.1802, 0.2361, 0.1335, 0.2403, 0.1227, 0.1559, 0.4023, 0.5954, 0.4023, 0.5337, 0.4424, 0.5337, 0.4424, 0.5954, 0.5322, 0.5954, 0.5322, 0.5337, 0.5767, 0.501, 0.5767, 0.5889, 0.5767, 0.4566, 0.5322, 0.4566, 0.5356, 0.4507, 0.5825, 0.4507, 0.5767, 0.501, 0.5322, 0.5337, 0.5322, 0.4566, 0.5767, 0.4566, 0.1306, 0.4295, 0.04622, 0.4303, 0.04622, 0.3458, 0.1306, 0.3426, 0.131, 0.3353, 0.04658, 0.3379, 0.04678, 0.297, 0.1312, 0.2917, 0.1254, 0.2484, 0.1312, 0.2917, 0.04678, 0.297, 0.04139, 0.2565, 0.1306, 0.3426, 0.04622, 0.3458, 0.04658, 0.3379, 0.131, 0.3353, 0.5767, 0.501, 0.5767, 0.4566, 0.5825, 0.4507, 0.5825, 0.4977, 0.1802, 0.2361, 0.227, 0.2319, 0.2281, 0.2386, 0.1814, 0.243, 0.1242, 0.2412, 0.1335, 0.2403, 0.1348, 0.2475, 0.1254, 0.2484, 0.1869, 0.3405, 0.14, 0.3423, 0.1403, 0.335, 0.1872, 0.3335, 0.1814, 0.243, 0.1874, 0.2881, 0.1405, 0.2911, 0.1348, 0.2475, 0.1872, 0.3335, 0.1403, 0.335, 0.1405, 0.2911, 0.1874, 0.2881, 0.1869, 0.429, 0.14, 0.4295, 0.14, 0.3423, 0.1869, 0.3405, 0.5322, 0.5337, 0.4424, 0.5337, 0.4424, 0.4566, 0.5322, 0.4566, 0.6814, 0.1012, 0.6862, 0.1026, 0.6865, 0.1424, 0.6815, 0.1439, 0.7055, 0.187, 0.6815, 0.1439, 0.6865, 0.1424, 0.7093, 0.1844, 0.4023, 0.7605, 0.4023, 0.688, 0.4424, 0.688, 0.4424, 0.7605, 0.7136, 0.5415, 0.7136, 0.536, 0.798, 0.5369, 0.798, 0.5423, 0.04004, 0.2488, 0.1242, 0.2412, 0.1254, 0.2484, 0.04139, 0.2565, 0.14, 0.3423, 0.1306, 0.3426, 0.131, 0.3353, 0.1403, 0.335, 0.1348, 0.2475, 0.1405, 0.2911, 0.1312, 0.2917, 0.1254, 0.2484, 0.1403, 0.335, 0.131, 0.3353, 0.1312, 0.2917, 0.1405, 0.2911, 0.14, 0.4295, 0.1306, 0.4295, 0.1306, 0.3426, 0.14, 0.3423, 0.6767, 0.1452, 0.6761, 0.09984, 0.6814, 0.1012, 0.6815, 0.1439, 0.7126, 0.89, 0.7048, 0.8891, 0.7075, 0.8047, 0.7148, 0.8055, 0.6129, 0.7962, 0.6201, 0.7954, 0.6204, 0.8047, 0.6131, 0.8055, 0.7078, 0.7954, 0.7075, 0.8047, 0.664, 0.8017, 0.664, 0.7924, 0.6201, 0.7954, 0.664, 0.7924, 0.664, 0.8017, 0.6204, 0.8047, 0.1227, 0.1559, 0.1335, 0.2403, 0.1242, 0.2412, 0.1134, 0.1571, 0.7042, 0.5359, 0.7042, 0.4542, 0.7136, 0.4546, 0.7136, 0.536, 0.7018, 0.1891, 0.697, 0.1919, 0.6722, 0.1502, 0.6767, 0.1452, 0.6767, 0.1452, 0.6722, 0.1502, 0.6646, 0.1455, 0.6662, 0.1409, 0.1306, 0.4295, 0.1306, 0.4677, 0.04622, 0.467, 0.04622, 0.4303, 0.4424, 0.7652, 0.4481, 0.7652, 0.4481, 0.7698, 0.4424, 0.7698, 0.6689, 0.1536, 0.6623, 0.1488, 0.6646, 0.1455, 0.6722, 0.1502, 0.693, 0.1942, 0.6689, 0.1536, 0.6722, 0.1502, 0.697, 0.1919, 0.7055, 0.187, 0.7282, 0.2264, 0.7243, 0.2286, 0.7018, 0.1891, 0.6609, 0.1445, 0.662, 0.1401, 0.6662, 0.1409, 0.6646, 0.1455, 0.8627, 0.7453, 0.8235, 0.7453, 0.8231, 0.6984, 0.8632, 0.6984, 0.4023, 0.5337, 0.4023, 0.4566, 0.4424, 0.4566, 0.4424, 0.5337, 0.14, 0.4295, 0.14, 0.4678, 0.1306, 0.4677, 0.1306, 0.4295, 0.798, 0.5423, 0.798, 0.5789, 0.7136, 0.5797, 0.7136, 0.5415, 0.4424, 0.7605, 0.4481, 0.7605, 0.4481, 0.7652, 0.4424, 0.7652, 0.4424, 0.7605, 0.4424, 0.688, 0.5322, 0.688, 0.4481, 0.7605, 0.5322, 0.688, 0.5322, 0.7652, 0.4481, 0.7652, 0.4481, 0.7605, 0.2769, 0.1108, 0.2863, 0.1132, 0.2861, 0.3253, 0.2769, 0.3277, 0.4264, 0.101, 0.4257, 0.336, 0.3377, 0.3247, 0.3372, 0.1132, 0.5579, 0.3238, 0.5572, 0.1124, 0.5924, 0.1148, 0.5936, 0.3211, 0.6253, 0.111, 0.6259, 0.3244, 0.6183, 0.326, 0.6178, 0.1096, 0.6178, 0.1096, 0.6183, 0.326, 0.6088, 0.3235, 0.6087, 0.112, 0.6324, 0.1145, 0.6329, 0.3209, 0.6259, 0.3244, 0.6253, 0.111, 0.4226, 0.03104, 0.4235, 0.04194, 0.3281, 0.06128, 0.3227, 0.0511, 0.5715, 0.04402, 0.6053, 0.07321, 0.5995, 0.07787, 0.5713, 0.05266, 0.5572, 0.1124, 0.5605, 0.07756, 0.5861, 0.08993, 0.5924, 0.1148, 0.5713, 0.05266, 0.5995, 0.07787, 0.5954, 0.08176, 0.5659, 0.0626, 0.6053, 0.07321, 0.6253, 0.111, 0.6178, 0.1096, 0.5995, 0.07787, 0.5995, 0.07787, 0.6178, 0.1096, 0.6087, 0.112, 0.5954, 0.08176, 0.4228, 0.02263, 0.4226, 0.03104, 0.3227, 0.0511, 0.3226, 0.04225, 0.4229, 0.01396, 0.4228, 0.02263, 0.3226, 0.04225, 0.3251, 0.03312, 0.425, 0.06125, 0.4264, 0.101, 0.3372, 0.1132, 0.334, 0.07781, 0.3226, 0.04225, 0.3227, 0.0511, 0.2951, 0.07692, 0.2891, 0.07231, 0.3372, 0.1132, 0.3016, 0.1157, 0.3094, 0.08871, 0.334, 0.07781, 0.3227, 0.0511, 0.3281, 0.06128, 0.2995, 0.08075, 0.2951, 0.07692, 0.2891, 0.07231, 0.2951, 0.07692, 0.2769, 0.1108, 0.2693, 0.1123, 0.2951, 0.07692, 0.2995, 0.08075, 0.2863, 0.1132, 0.2769, 0.1108, 0.2681, 0.7652, 0.3125, 0.7652, 0.3092, 0.771, 0.2622, 0.771, 0.2681, 0.7208, 0.3125, 0.688, 0.3125, 0.7652, 0.2681, 0.7652, 0.7136, 0.5852, 0.798, 0.5843, 0.798, 0.6635, 0.7136, 0.6666, 0.1134, 0.7402, 0.02961, 0.7301, 0.04004, 0.6485, 0.1242, 0.6561, 0.4023, 0.5954, 0.3125, 0.5954, 0.3125, 0.5337, 0.4023, 0.5337, 0.8569, 0.1203, 0.8542, 0.2047, 0.8134, 0.2019, 0.8134, 0.1173, 0.7699, 0.1203, 0.8134, 0.1173, 0.8134, 0.2019, 0.7726, 0.2047, 0.8642, 0.1211, 0.862, 0.2055, 0.8542, 0.2047, 0.8569, 0.1203, 0.2681, 0.7208, 0.2681, 0.7652, 0.2622, 0.771, 0.2622, 0.7241, 0.7611, 0.06481, 0.7599, 0.01791, 0.7665, 0.01717, 0.768, 0.06404, 0.7626, 0.1211, 0.7623, 0.1117, 0.7695, 0.1109, 0.7699, 0.1203, 0.8657, 0.06481, 0.8644, 0.1117, 0.8572, 0.1109, 0.8587, 0.06404, 0.768, 0.06404, 0.8134, 0.06093, 0.8134, 0.1079, 0.7695, 0.1109, 0.8587, 0.06404, 0.8572, 0.1109, 0.8134, 0.1079, 0.8134, 0.06093, 0.6573, 0.5858, 0.7042, 0.5853, 0.7042, 0.667, 0.6573, 0.6687, 0.1693, 0.7469, 0.1227, 0.7413, 0.1335, 0.6569, 0.1802, 0.6611, 0.3125, 0.5954, 0.2681, 0.5889, 0.2681, 0.501, 0.3125, 0.5337, 0.2681, 0.4566, 0.2622, 0.4507, 0.3092, 0.4507, 0.3125, 0.4566, 0.2681, 0.501, 0.2681, 0.4566, 0.3125, 0.4566, 0.3125, 0.5337, 0.1306, 0.4677, 0.1306, 0.5547, 0.04622, 0.5515, 0.04622, 0.467, 0.131, 0.562, 0.1312, 0.6056, 0.04678, 0.6002, 0.04658, 0.5593, 0.1254, 0.6489, 0.04139, 0.6408, 0.04678, 0.6002, 0.1312, 0.6056, 0.1306, 0.5547, 0.131, 0.562, 0.04658, 0.5593, 0.04622, 0.5515, 0.2681, 0.501, 0.2622, 0.4977, 0.2622, 0.4507, 0.2681, 0.4566, 0.1802, 0.6611, 0.1814, 0.6542, 0.2281, 0.6587, 0.227, 0.6653, 0.1242, 0.6561, 0.1254, 0.6489, 0.1348, 0.6498, 0.1335, 0.6569, 0.1869, 0.5568, 0.1872, 0.5638, 0.1403, 0.5623, 0.14, 0.555, 0.1814, 0.6542, 0.1348, 0.6498, 0.1405, 0.6062, 0.1874, 0.6092, 0.1872, 0.5638, 0.1874, 0.6092, 0.1405, 0.6062, 0.1403, 0.5623, 0.1869, 0.4683, 0.1869, 0.5568, 0.14, 0.555, 0.14, 0.4678, 0.3125, 0.5337, 0.3125, 0.4566, 0.4023, 0.4566, 0.4023, 0.5337, 0.7054, 0.05952, 0.7091, 0.06209, 0.6862, 0.1026, 0.6814, 0.1012, 0.7136, 0.5797, 0.798, 0.5789, 0.798, 0.5843, 0.7136, 0.5852, 0.04004, 0.6485, 0.04139, 0.6408, 0.1254, 0.6489, 0.1242, 0.6561, 0.14, 0.555, 0.1403, 0.5623, 0.131, 0.562, 0.1306, 0.5547, 0.1348, 0.6498, 0.1254, 0.6489, 0.1312, 0.6056, 0.1405, 0.6062, 0.1403, 0.5623, 0.1405, 0.6062, 0.1312, 0.6056, 0.131, 0.562, 0.14, 0.4678, 0.14, 0.555, 0.1306, 0.5547, 0.1306, 0.4677, 0.7648, 0.2055, 0.7626, 0.1211, 0.7699, 0.1203, 0.7726, 0.2047, 0.8644, 0.1117, 0.8642, 0.1211, 0.8569, 0.1203, 0.8572, 0.1109, 0.7695, 0.1109, 0.8134, 0.1079, 0.8134, 0.1173, 0.7699, 0.1203, 0.8572, 0.1109, 0.8569, 0.1203, 0.8134, 0.1173, 0.8134, 0.1079, 0.1227, 0.7413, 0.1134, 0.7402, 0.1242, 0.6561, 0.1335, 0.6569, 0.7042, 0.5853, 0.7136, 0.5852, 0.7136, 0.6666, 0.7042, 0.667, 0.7018, 0.05741, 0.6761, 0.09984, 0.6721, 0.09494, 0.6972, 0.05458, 0.6761, 0.09984, 0.6665, 0.1035, 0.665, 0.09918, 0.6721, 0.09494, 0.4023, 0.7652, 0.4023, 0.7698, 0.3966, 0.7698, 0.3966, 0.7652, 0.6689, 0.09175, 0.6721, 0.09494, 0.665, 0.09918, 0.6629, 0.09604, 0.6933, 0.05224, 0.6972, 0.05458, 0.6721, 0.09494, 0.6689, 0.09175, 0.7054, 0.05952, 0.7018, 0.05741, 0.7245, 0.01904, 0.7283, 0.02132, 0.6614, 0.1, 0.665, 0.09918, 0.6665, 0.1035, 0.6624, 0.1043, 0.4023, 0.7605, 0.4023, 0.7652, 0.3966, 0.7652, 0.3966, 0.7605, 0.4023, 0.7605, 0.3966, 0.7605, 0.3125, 0.688, 0.4023, 0.688, 0.3125, 0.688, 0.3966, 0.7605, 0.3966, 0.7652, 0.3125, 0.7652, 0.6624, 0.1043, 0.6665, 0.1035, 0.6662, 0.1409, 0.662, 0.1401, 0.9258, 0.8949, 0.9071, 0.8949, 0.9071, 0.8762, 0.9258, 0.8762, 0.9258, 0.8762, 0.9258, 0.8575, 0.9445, 0.8575, 0.9445, 0.8762, 0.9445, 0.8762, 0.9632, 0.8762, 0.9632, 0.8949, 0.9445, 0.8949, 0.9445, 0.8201, 0.9445, 0.8388, 0.9258, 0.8388, 0.9258, 0.8201, 0.9258, 0.8762, 0.9445, 0.8762, 0.9445, 0.8949, 0.9258, 0.8949, 0.9445, 0.8575, 0.9258, 0.8575, 0.9258, 0.8388, 0.9445, 0.8388, 0.2809, 0.9765, 0.2622, 0.9765, 0.2622, 0.9578, 0.2809, 0.9578, 0.2809, 0.9578, 0.2809, 0.9391, 0.2996, 0.9391, 0.2996, 0.9578, 0.2996, 0.9578, 0.3183, 0.9578, 0.3183, 0.9765, 0.2996, 0.9765, 0.2996, 0.9017, 0.2996, 0.9204, 0.2809, 0.9204, 0.2809, 0.9017, 0.2809, 0.9578, 0.2996, 0.9578, 0.2996, 0.9765, 0.2809, 0.9765, 0.2996, 0.9391, 0.2809, 0.9391, 0.2809, 0.9204, 0.2996, 0.9204, 0.9286, 0.5255, 0.9099, 0.5255, 0.9099, 0.5068, 0.9286, 0.5068, 0.9286, 0.5068, 0.9286, 0.4881, 0.9473, 0.4881, 0.9473, 0.5068, 0.9473, 0.5068, 0.966, 0.5068, 0.966, 0.5255, 0.9473, 0.5255, 0.9473, 0.4507, 0.9473, 0.4694, 0.9286, 0.4694, 0.9286, 0.4507, 0.9286, 0.5068, 0.9473, 0.5068, 0.9473, 0.5255, 0.9286, 0.5255, 0.9473, 0.4881, 0.9286, 0.4881, 0.9286, 0.4694, 0.9473, 0.4694, 0.9348, 0.3364, 0.9161, 0.3364, 0.9161, 0.3177, 0.9348, 0.3177, 0.9348, 0.3177, 0.9348, 0.299, 0.9535, 0.299, 0.9535, 0.3177, 0.9535, 0.3177, 0.9722, 0.3177, 0.9722, 0.3364, 0.9535, 0.3364, 0.9535, 0.2616, 0.9535, 0.2803, 0.9348, 0.2803, 0.9348, 0.2616, 0.9348, 0.3177, 0.9535, 0.3177, 0.9535, 0.3364, 0.9348, 0.3364, 0.9535, 0.299, 0.9348, 0.299, 0.9348, 0.2803, 0.9535, 0.2803, 0.2809, 0.8737, 0.2622, 0.8737, 0.2622, 0.855, 0.2809, 0.855, 0.2809, 0.855, 0.2809, 0.8363, 0.2996, 0.8363, 0.2996, 0.855, 0.2996, 0.855, 0.3183, 0.855, 0.3183, 0.8737, 0.2996, 0.8737, 0.2996, 0.7989, 0.2996, 0.8176, 0.2809, 0.8176, 0.2809, 0.7989, 0.2809, 0.855, 0.2996, 0.855, 0.2996, 0.8737, 0.2809, 0.8737, 0.2996, 0.8363, 0.2809, 0.8363, 0.2809, 0.8176, 0.2996, 0.8176, 0.8446, 0.5535, 0.8446, 0.5722, 0.8259, 0.5722, 0.8259, 0.5535, 0.8446, 0.5722, 0.8633, 0.5722, 0.8633, 0.5909, 0.8446, 0.5909, 0.8633, 0.5722, 0.8633, 0.5535, 0.882, 0.5535, 0.882, 0.5722, 0.8633, 0.6283, 0.8446, 0.6283, 0.8446, 0.6096, 0.8633, 0.6096, 0.8446, 0.5722, 0.8446, 0.5535, 0.8633, 0.5535, 0.8633, 0.5722, 0.8633, 0.5909, 0.8633, 0.6096, 0.8446, 0.6096, 0.8446, 0.5909, 0.9473, 0.6283, 0.9473, 0.6096, 0.966, 0.6096, 0.966, 0.6283, 0.9473, 0.6096, 0.9286, 0.6096, 0.9286, 0.5909, 0.9473, 0.5909, 0.9286, 0.6096, 0.9286, 0.6283, 0.9099, 0.6283, 0.9099, 0.6096, 0.9286, 0.5535, 0.9473, 0.5535, 0.9473, 0.5722, 0.9286, 0.5722, 0.9473, 0.6096, 0.9473, 0.6283, 0.9286, 0.6283, 0.9286, 0.6096, 0.9286, 0.5909, 0.9286, 0.5722, 0.9473, 0.5722, 0.9473, 0.5909, 0.4677, 0.9765, 0.4677, 0.9578, 0.4864, 0.9578, 0.4864, 0.9765, 0.4677, 0.9578, 0.449, 0.9578, 0.449, 0.9391, 0.4677, 0.9391, 0.449, 0.9578, 0.449, 0.9765, 0.4303, 0.9765, 0.4303, 0.9578, 0.449, 0.9017, 0.4677, 0.9017, 0.4677, 0.9204, 0.449, 0.9204, 0.4677, 0.9578, 0.4677, 0.9765, 0.449, 0.9765, 0.449, 0.9578, 0.449, 0.9391, 0.449, 0.9204, 0.4677, 0.9204, 0.4677, 0.9391, 0.3837, 0.9765, 0.3837, 0.9578, 0.4024, 0.9578, 0.4024, 0.9765, 0.3837, 0.9578, 0.3649, 0.9578, 0.3649, 0.9391, 0.3837, 0.9391, 0.3649, 0.9578, 0.3649, 0.9765, 0.3462, 0.9765, 0.3462, 0.9578, 0.3649, 0.9017, 0.3837, 0.9017, 0.3837, 0.9204, 0.3649, 0.9204, 0.3837, 0.9578, 0.3837, 0.9765, 0.3649, 0.9765, 0.3649, 0.9578, 0.3649, 0.9391, 0.3649, 0.9204, 0.3837, 0.9204, 0.3837, 0.9391, 0.9285, 0.7732, 0.9285, 0.7545, 0.9472, 0.7545, 0.9472, 0.7732, 0.9285, 0.7545, 0.9098, 0.7545, 0.9098, 0.7358, 0.9285, 0.7358, 0.9098, 0.7545, 0.9098, 0.7732, 0.8911, 0.7732, 0.8911, 0.7545, 0.9098, 0.6984, 0.9285, 0.6984, 0.9285, 0.7171, 0.9098, 0.7171, 0.9285, 0.7545, 0.9285, 0.7732, 0.9098, 0.7732, 0.9098, 0.7545, 0.9098, 0.7358, 0.9098, 0.7171, 0.9285, 0.7171, 0.9285, 0.7358, 0.2861, 0.3253, 0.2863, 0.1132, 0.2906, 0.114, 0.2909, 0.3242, 0.334, 0.07781, 0.3094, 0.08871, 0.3065, 0.08643, 0.3325, 0.07304, 0.4711, 0.3758, 0.5615, 0.359, 0.5631, 0.3637, 0.4715, 0.3808, 0.3295, 0.3748, 0.2996, 0.3557, 0.3019, 0.3535, 0.3312, 0.3707, 0.3016, 0.1157, 0.3024, 0.3224, 0.2978, 0.3232, 0.2978, 0.1152, 0.2996, 0.3557, 0.2861, 0.3253, 0.2909, 0.3242, 0.3019, 0.3535, 0.3024, 0.3224, 0.309, 0.3474, 0.3063, 0.3498, 0.2978, 0.3232, 0.4739, 0.04227, 0.5659, 0.0626, 0.5642, 0.06671, 0.4734, 0.04745, 0.6087, 0.112, 0.6088, 0.3235, 0.6046, 0.3227, 0.6039, 0.113, 0.425, 0.06125, 0.334, 0.07781, 0.3325, 0.07304, 0.4246, 0.05619, 0.5615, 0.359, 0.5859, 0.3481, 0.5887, 0.3503, 0.5631, 0.3637, 0.3094, 0.08871, 0.3016, 0.1157, 0.2978, 0.1152, 0.3065, 0.08643, 0.5887, 0.3503, 0.5974, 0.3216, 0.6046, 0.3227, 0.5932, 0.354, 0.5631, 0.3637, 0.5887, 0.3503, 0.5932, 0.354, 0.5655, 0.3707, 0.2978, 0.3232, 0.3063, 0.3498, 0.3019, 0.3535, 0.2909, 0.3242, 0.4715, 0.3808, 0.5631, 0.3637, 0.5655, 0.3707, 0.4722, 0.3898, 0.3063, 0.3498, 0.3337, 0.3635, 0.3312, 0.3707, 0.3019, 0.3535, 0.5971, 0.1141, 0.5887, 0.08756, 0.5931, 0.08387, 0.6039, 0.113, 0.5974, 0.3216, 0.5971, 0.1141, 0.6039, 0.113, 0.6046, 0.3227, 0.5887, 0.08756, 0.5617, 0.07379, 0.5642, 0.06671, 0.5931, 0.08387, 0.3065, 0.08643, 0.2978, 0.1152, 0.2906, 0.114, 0.302, 0.08271, 0.4246, 0.05619, 0.3325, 0.07304, 0.3301, 0.06606, 0.4239, 0.0472, 0.2978, 0.1152, 0.2978, 0.3232, 0.2909, 0.3242, 0.2906, 0.114, 0.3325, 0.07304, 0.3065, 0.08643, 0.302, 0.08271, 0.3301, 0.06606, 0.309, 0.3474, 0.3349, 0.3597, 0.3337, 0.3635, 0.3063, 0.3498, 0.5958, 0.3559, 0.5675, 0.3754, 0.5655, 0.3707, 0.5932, 0.354, 0.5924, 0.1148, 0.5861, 0.08993, 0.5887, 0.08756, 0.5971, 0.1141, 0.2863, 0.1132, 0.2995, 0.08075, 0.302, 0.08271, 0.2906, 0.114, 0.5936, 0.3211, 0.5924, 0.1148, 0.5971, 0.1141, 0.5974, 0.3216, 0.6088, 0.3235, 0.5958, 0.3559, 0.5932, 0.354, 0.6046, 0.3227, 0.5954, 0.08176, 0.6087, 0.112, 0.6039, 0.113, 0.5931, 0.08387, 0.4223, 0.3948, 0.3295, 0.3748, 0.3312, 0.3707, 0.4227, 0.3896, 0.5659, 0.0626, 0.5954, 0.08176, 0.5931, 0.08387, 0.5642, 0.06671, 0.5861, 0.08993, 0.5605, 0.07756, 0.5617, 0.07379, 0.5887, 0.08756, 0.5859, 0.3481, 0.5936, 0.3211, 0.5974, 0.3216, 0.5887, 0.3503, 0.2995, 0.08075, 0.3281, 0.06128, 0.3301, 0.06606, 0.302, 0.08271, 0.6814, 0.1012, 0.6761, 0.09984, 0.7018, 0.05741, 0.7054, 0.05952, 0.7161, 0.01396, 0.7199, 0.01623, 0.6972, 0.05458, 0.6933, 0.05224, 0.7245, 0.01904, 0.7018, 0.05741, 0.6972, 0.05458, 0.7199, 0.01623, 0.7283, 0.02132, 0.7319, 0.02387, 0.7091, 0.06209, 0.7054, 0.05952, 0.2338, 0.4687, 0.2338, 0.5585, 0.1869, 0.5568, 0.1869, 0.4683, 0.2341, 0.5652, 0.2343, 0.6122, 0.1874, 0.6092, 0.1872, 0.5638, 0.2281, 0.6587, 0.1814, 0.6542, 0.1874, 0.6092, 0.2343, 0.6122, 0.2338, 0.5585, 0.2341, 0.5652, 0.1872, 0.5638, 0.1869, 0.5568, 0.1335, 0.6569, 0.1348, 0.6498, 0.1814, 0.6542, 0.1802, 0.6611, 0.2158, 0.7525, 0.1693, 0.7469, 0.1802, 0.6611, 0.227, 0.6653, 0.6104, 0.5863, 0.6573, 0.5858, 0.6573, 0.6687, 0.6104, 0.6705, 0.8602, 0.01717, 0.8587, 0.06404, 0.8134, 0.06093, 0.8134, 0.01396, 0.7665, 0.01717, 0.8134, 0.01396, 0.8134, 0.06093, 0.768, 0.06404, 0.8669, 0.01791, 0.8657, 0.06481, 0.8587, 0.06404, 0.8602, 0.01717, 0.7623, 0.1117, 0.7611, 0.06481, 0.768, 0.06404, 0.7695, 0.1109, 0.8623, 0.7922, 0.8239, 0.7922, 0.8235, 0.7453, 0.8627, 0.7453, 0.6815, 0.1439, 0.7055, 0.187, 0.7018, 0.1891, 0.6767, 0.1452, 0.7156, 0.2337, 0.693, 0.1942, 0.697, 0.1919, 0.7195, 0.2314, 0.7243, 0.2286, 0.7195, 0.2314, 0.697, 0.1919, 0.7018, 0.1891, 0.7282, 0.2264, 0.7055, 0.187, 0.7093, 0.1844, 0.7319, 0.2239, 0.2338, 0.4286, 0.1869, 0.429, 0.1869, 0.3405, 0.2338, 0.3388, 0.2341, 0.332, 0.1872, 0.3335, 0.1874, 0.2881, 0.2343, 0.2851, 0.2281, 0.2386, 0.2343, 0.2851, 0.1874, 0.2881, 0.1814, 0.243, 0.2338, 0.3388, 0.1869, 0.3405, 0.1872, 0.3335, 0.2341, 0.332, 0.1335, 0.2403, 0.1802, 0.2361, 0.1814, 0.243, 0.1348, 0.2475, 0.2338, 0.4286, 0.2338, 0.4687, 0.1869, 0.4683, 0.1869, 0.429, 0.2158, 0.1447, 0.227, 0.2319, 0.1802, 0.2361, 0.1693, 0.1503, 0.6104, 0.5349, 0.6104, 0.4507, 0.6573, 0.4525, 0.6573, 0.5354, 0.6171, 0.7016, 0.664, 0.6984, 0.664, 0.7454, 0.6186, 0.7485, 0.7108, 0.7016, 0.7093, 0.7485, 0.664, 0.7454, 0.664, 0.6984, 0.6104, 0.7024, 0.6171, 0.7016, 0.6186, 0.7485, 0.6117, 0.7493, 0.715, 0.7962, 0.7078, 0.7954, 0.7093, 0.7485, 0.7162, 0.7493, 0.1991, 0.01396, 0.2102, 0.1011, 0.1638, 0.1074, 0.1528, 0.02164, 0.2102, 0.1011, 0.2158, 0.1447, 0.1693, 0.1503, 0.1638, 0.1074, 0.1991, 0.8833, 0.1528, 0.8756, 0.1638, 0.7898, 0.2102, 0.7961, 0.2102, 0.7961, 0.1638, 0.7898, 0.1693, 0.7469, 0.2158, 0.7525, 0.5675, 0.3754, 0.4727, 0.395, 0.4722, 0.3898, 0.5655, 0.3707, 0.4727, 0.395, 0.4223, 0.3948, 0.4227, 0.3896, 0.4722, 0.3898, 0.5617, 0.07379, 0.4727, 0.05633, 0.4734, 0.04745, 0.5642, 0.06671, 0.4727, 0.05633, 0.4246, 0.05619, 0.4239, 0.0472, 0.4734, 0.04745, 0.3337, 0.3635, 0.4234, 0.3807, 0.4227, 0.3896, 0.3312, 0.3707, 0.4234, 0.3807, 0.4715, 0.3808, 0.4722, 0.3898, 0.4227, 0.3896, 0.5605, 0.07756, 0.4723, 0.06131, 0.4727, 0.05633, 0.5617, 0.07379, 0.4723, 0.06131, 0.425, 0.06125, 0.4246, 0.05619, 0.4727, 0.05633, 0.3281, 0.06128, 0.4235, 0.04194, 0.4239, 0.0472, 0.3301, 0.06606, 0.4235, 0.04194, 0.4739, 0.04227, 0.4734, 0.04745, 0.4239, 0.0472, 0.3349, 0.3597, 0.4238, 0.3757, 0.4234, 0.3807, 0.3337, 0.3635, 0.4238, 0.3757, 0.4711, 0.3758, 0.4715, 0.3808, 0.4234, 0.3807, 0.1065, 0.8679, 0.09727, 0.8664, 0.108, 0.7823, 0.1173, 0.7835, 0.1173, 0.7835, 0.108, 0.7823, 0.1134, 0.7402, 0.1227, 0.7413, 0.3125, 0.688, 0.2681, 0.7208, 0.2681, 0.6329, 0.3125, 0.6263, 0.3125, 0.6263, 0.2681, 0.6329, 0.2681, 0.5889, 0.3125, 0.5954, 0.1528, 0.8756, 0.1065, 0.8679, 0.1173, 0.7835, 0.1638, 0.7898, 0.4023, 0.688, 0.3125, 0.688, 0.3125, 0.6263, 0.4023, 0.6263, 0.4023, 0.6263, 0.3125, 0.6263, 0.3125, 0.5954, 0.4023, 0.5954, 0.09727, 0.8664, 0.01396, 0.8526, 0.02439, 0.771, 0.108, 0.7823, 0.108, 0.7823, 0.02439, 0.771, 0.02961, 0.7301, 0.1134, 0.7402, 0.5605, 0.07756, 0.5572, 0.1124, 0.4708, 0.1009, 0.4723, 0.06131, 0.4723, 0.06131, 0.4708, 0.1009, 0.4264, 0.101, 0.425, 0.06125, 0.5692, 0.03515, 0.5715, 0.04402, 0.4748, 0.02323, 0.4749, 0.01475, 0.4749, 0.01475, 0.4748, 0.02323, 0.4228, 0.02263, 0.4229, 0.01396, 0.5715, 0.04402, 0.5713, 0.05266, 0.4748, 0.03157, 0.4748, 0.02323, 0.4748, 0.02323, 0.4748, 0.03157, 0.4226, 0.03104, 0.4228, 0.02263, 0.5713, 0.05266, 0.5659, 0.0626, 0.4739, 0.04227, 0.4748, 0.03157, 0.4748, 0.03157, 0.4739, 0.04227, 0.4235, 0.04194, 0.4226, 0.03104, 0.5572, 0.1124, 0.5579, 0.3238, 0.4701, 0.3359, 0.4708, 0.1009, 0.4708, 0.1009, 0.4701, 0.3359, 0.4257, 0.336, 0.4264, 0.101, 0.1065, 0.02933, 0.1173, 0.1137, 0.108, 0.115, 0.09727, 0.03086, 0.1173, 0.1137, 0.1227, 0.1559, 0.1134, 0.1571, 0.108, 0.115, 0.5322, 0.688, 0.5322, 0.6263, 0.5767, 0.6329, 0.5767, 0.7208, 0.5322, 0.6263, 0.5322, 0.5954, 0.5767, 0.5889, 0.5767, 0.6329, 0.4023, 0.688, 0.4023, 0.6263, 0.4424, 0.6263, 0.4424, 0.688, 0.4023, 0.6263, 0.4023, 0.5954, 0.4424, 0.5954, 0.4424, 0.6263, 0.1528, 0.02164, 0.1638, 0.1074, 0.1173, 0.1137, 0.1065, 0.02933, 0.4424, 0.688, 0.4424, 0.6263, 0.5322, 0.6263, 0.5322, 0.688, 0.4424, 0.6263, 0.4424, 0.5954, 0.5322, 0.5954, 0.5322, 0.6263, 0.09727, 0.03086, 0.108, 0.115, 0.02439, 0.1263, 0.01396, 0.04469, 0.108, 0.115, 0.1134, 0.1571, 0.02961, 0.1671, 0.02439, 0.1263, 0.5615, 0.359, 0.4711, 0.3758, 0.4701, 0.3359, 0.5579, 0.3238, 0.4711, 0.3758, 0.4238, 0.3757, 0.4257, 0.336, 0.4701, 0.3359, 0.5705, 0.4033, 0.4734, 0.4228, 0.4735, 0.4142, 0.573, 0.3942, 0.4734, 0.4228, 0.4214, 0.4225, 0.4214, 0.4139, 0.4735, 0.4142, 0.573, 0.3942, 0.4735, 0.4142, 0.4736, 0.4058, 0.5728, 0.3854, 0.4735, 0.4142, 0.4214, 0.4139, 0.4213, 0.4056, 0.4736, 0.4058, 0.5728, 0.3854, 0.4736, 0.4058, 0.4727, 0.395, 0.5675, 0.3754, 0.4736, 0.4058, 0.4213, 0.4056, 0.4223, 0.3948, 0.4727, 0.395, 0.7457, 0.7878, 0.7454, 0.7446, 0.7486, 0.7458, 0.7481, 0.7869, 0.717, 0.3904, 0.6843, 0.3796, 0.6857, 0.3779, 0.7176, 0.3887, 0.7466, 0.2616, 0.7845, 0.2773, 0.7824, 0.2792, 0.7458, 0.2637, 0.788, 0.3599, 0.7479, 0.3844, 0.7458, 0.381, 0.7838, 0.3567, 0.7845, 0.2773, 0.8041, 0.3192, 0.8017, 0.3194, 0.7824, 0.2792, 0.8041, 0.3192, 0.7921, 0.3628, 0.7895, 0.3611, 0.8017, 0.3194, 0.7921, 0.3628, 0.749, 0.3894, 0.7473, 0.3866, 0.7895, 0.3611, 0.7714, 0.8119, 0.7499, 0.7862, 0.7537, 0.7851, 0.773, 0.8092, 0.77, 0.8146, 0.7457, 0.7878, 0.7481, 0.7869, 0.7708, 0.813, 0.7454, 0.7446, 0.7876, 0.6984, 0.7906, 0.7012, 0.7486, 0.7458, 0.795, 0.8178, 0.77, 0.8146, 0.7708, 0.813, 0.7952, 0.8163, 0.6746, 0.2962, 0.7153, 0.2669, 0.7178, 0.2703, 0.6794, 0.2993, 0.6609, 0.3409, 0.6701, 0.2935, 0.673, 0.295, 0.6637, 0.3402, 0.6701, 0.2935, 0.7137, 0.2616, 0.7157, 0.2645, 0.673, 0.295, 0.6843, 0.3796, 0.6609, 0.3409, 0.6637, 0.3402, 0.6857, 0.3779, 0.6867, 0.3767, 0.7168, 0.3871, 0.7176, 0.3887, 0.6857, 0.3779, 0.6746, 0.2962, 0.6664, 0.3398, 0.6637, 0.3402, 0.673, 0.295, 0.6664, 0.3398, 0.6867, 0.3767, 0.6857, 0.3779, 0.6637, 0.3402, 0.7153, 0.2669, 0.6746, 0.2962, 0.673, 0.295, 0.7157, 0.2645, 0.7714, 0.8119, 0.7938, 0.8145, 0.7952, 0.8163, 0.7708, 0.813, 0.7499, 0.7862, 0.7714, 0.8119, 0.7708, 0.813, 0.7481, 0.7869, 0.7907, 0.704, 0.7513, 0.7468, 0.7486, 0.7458, 0.7906, 0.7012, 0.7513, 0.7468, 0.7499, 0.7862, 0.7481, 0.7869, 0.7486, 0.7458, 0.7812, 0.2804, 0.7471, 0.2667, 0.7458, 0.2637, 0.7824, 0.2792, 0.788, 0.3599, 0.799, 0.3196, 0.8017, 0.3194, 0.7895, 0.3611, 0.7479, 0.3844, 0.788, 0.3599, 0.7895, 0.3611, 0.7473, 0.3866, 0.799, 0.3196, 0.7812, 0.2804, 0.7824, 0.2792, 0.8017, 0.3194, 0.7457, 0.8889, 0.7454, 0.8457, 0.7849, 0.8457, 0.7845, 0.8889, 0.7471, 0.2667, 0.7812, 0.2804, 0.7783, 0.2836, 0.7458, 0.2699, 0.7812, 0.2804, 0.799, 0.3196, 0.7946, 0.32, 0.7783, 0.2836, 0.799, 0.3196, 0.788, 0.3599, 0.7838, 0.3567, 0.7946, 0.32, 0.9349, 0.3643, 0.9345, 0.4075, 0.8998, 0.4075, 0.8994, 0.3643, 0.7513, 0.7468, 0.7907, 0.704, 0.7952, 0.7082, 0.7566, 0.7493, 0.7938, 0.8145, 0.7714, 0.8119, 0.773, 0.8092, 0.7941, 0.8122, 0.7499, 0.7862, 0.7513, 0.7468, 0.7566, 0.7493, 0.7537, 0.7851, 0.8715, 0.3643, 0.8712, 0.4075, 0.8324, 0.4075, 0.832, 0.3643, 0.6664, 0.3398, 0.6746, 0.2962, 0.6794, 0.2993, 0.6709, 0.3392, 0.6867, 0.3767, 0.6664, 0.3398, 0.6709, 0.3392, 0.6892, 0.3736, 0.7168, 0.3871, 0.6867, 0.3767, 0.6892, 0.3736, 0.7178, 0.3843])
me_cube_009.materials.append(mat_pisecnydum1)
me_cube_009.use_paint_bone_selection = False
me_cube_009.use_paint_mask = True
me_cube_009.update()
me_cylinder_002 = bpy.data.meshes.new('Cylinder.002')
me_cylinder_002.from_pydata([(0.0, 0.8, 0.96), (0.6928, 0.4, 0.96), (0.6928, -0.4, 0.96), (0.0, -0.8, 0.96), (-0.6928, -0.4, 0.96), (-0.6928, 0.4, 0.96), (0.0, 0.8, 1.092), (0.3443, 0.1988, 1.44), (0.6928, 0.4, 1.092), (0.3443, -0.1988, 1.44), (0.6928, -0.4, 1.092), (-1.192e-08, -0.3976, 1.44), (0.0, -0.8, 1.092), (-0.6928, -0.4, 1.092), (-0.3443, 0.1988, 1.44), (-0.6928, 0.4, 1.092), (0.0, 0.64, 0.96), (0.5543, 0.32, 0.96), (0.5543, -0.32, 0.96), (0.0, -0.64, 0.96), (-0.5543, -0.32, 0.96), (-0.5543, 0.32, 0.96), (0.0, 0.64, 0.16), (0.5543, 0.32, 0.16), (0.5543, -0.32, 0.16), (0.0, -0.64, 0.16), (-0.5543, -0.32, 0.16), (-0.5543, 0.32, 0.16), (0.0, 0.768, 0.16), (0.6651, 0.384, 0.16), (0.6651, -0.384, 0.16), (0.0, -0.768, 0.16), (-0.6651, -0.384, 0.16), (-0.6651, 0.384, 0.16), (-3.983e-09, 0.768, 4.768e-08), (0.6651, 0.384, 4.768e-08), (0.6651, -0.384, 4.768e-08), (-3.983e-09, -0.768, 4.768e-08), (-0.6651, -0.384, 4.768e-08), (-0.6651, 0.384, 4.768e-08), (0.0, 0.4, 1.44), (0.0, 9.934e-09, 4.64), (-0.3464, -0.2, 1.44), (0.0, 0.4, 4.0), (0.3464, -0.2, 4.0), (-0.3464, -0.2, 4.0), (0.4315, 0.2491, 1.353), (0.4315, -0.2491, 1.353), (-8.941e-09, -0.4982, 1.353), (-0.4315, 0.2491, 1.353), (0.0, 0.5, 1.353), (-0.433, -0.25, 1.353)], [], [(3, 4, 20, 19), (46, 50, 40, 7), (47, 46, 7, 9), (48, 47, 9, 11), (51, 48, 11, 42), (49, 51, 42, 14), (50, 49, 14, 40), (0, 6, 8, 1), (5, 15, 6, 0), (1, 8, 10, 2), (2, 10, 12, 3), (3, 12, 13, 4), (4, 13, 15, 5), (20, 21, 27, 26), (1, 2, 18, 17), (4, 5, 21, 20), (2, 3, 19, 18), (0, 1, 17, 16), (5, 0, 16, 21), (27, 22, 28, 33), (18, 19, 25, 24), (16, 17, 23, 22), (21, 16, 22, 27), (19, 20, 26, 25), (17, 18, 24, 23), (32, 33, 39, 38), (25, 26, 32, 31), (23, 24, 30, 29), (26, 27, 33, 32), (24, 25, 31, 30), (22, 23, 29, 28), (34, 35, 36, 37, 38, 39), (30, 31, 37, 36), (28, 29, 35, 34), (33, 28, 34, 39), (31, 32, 38, 37), (29, 30, 36, 35), (43, 41, 44), (44, 41, 45), (45, 41, 43), (40, 9, 42), (42, 45, 43, 40), (9, 44, 45, 42), (40, 43, 44, 9), (9, 42, 11), (40, 14, 42), (40, 9, 7), (6, 15, 49, 50), (15, 13, 51, 49), (13, 12, 48, 51), (12, 10, 47, 48), (10, 8, 46, 47), (8, 6, 50, 46)])
_uv = me_cylinder_002.uv_layers.new(name='UVMap')
_uv.uv.foreach_set('vector', [0.4273, 0.01265, 0.5486, 0.08271, 0.5243, 0.09672, 0.4273, 0.04067, 0.8626, 0.363, 0.787, 0.4069, 0.787, 0.3894, 0.8473, 0.3542, 0.8626, 0.2757, 0.8626, 0.363, 0.8473, 0.3542, 0.8473, 0.2845, 0.787, 0.2321, 0.8626, 0.2757, 0.8473, 0.2845, 0.787, 0.2497, 0.7112, 0.2756, 0.787, 0.2321, 0.787, 0.2497, 0.7264, 0.2843, 0.7115, 0.363, 0.7112, 0.2756, 0.7264, 0.2843, 0.7267, 0.3542, 0.787, 0.4069, 0.7115, 0.363, 0.7267, 0.3542, 0.787, 0.3894, 0.8863, 0.7447, 0.9094, 0.7447, 0.9064, 0.866, 0.8834, 0.866, 0.8581, 0.866, 0.8351, 0.866, 0.8322, 0.7447, 0.8552, 0.7447, 0.8834, 0.866, 0.9064, 0.866, 0.9094, 0.9873, 0.8863, 0.9873, 0.4966, 0.9281, 0.4736, 0.9281, 0.4736, 0.7891, 0.4966, 0.7891, 0.5219, 0.7891, 0.5449, 0.7891, 0.5449, 0.8741, 0.5219, 0.8741, 0.8552, 0.9873, 0.8322, 0.9873, 0.8351, 0.866, 0.8581, 0.866, 0.3059, 0.8178, 0.3083, 0.7208, 0.4483, 0.7208, 0.4459, 0.8178, 0.3059, 0.2228, 0.3059, 0.08271, 0.3302, 0.09672, 0.3302, 0.2088, 0.5486, 0.08271, 0.5486, 0.2228, 0.5243, 0.2088, 0.5243, 0.09672, 0.3059, 0.08271, 0.4273, 0.01265, 0.4273, 0.04067, 0.3302, 0.09672, 0.4273, 0.2929, 0.3059, 0.2228, 0.3302, 0.2088, 0.4273, 0.2648, 0.5486, 0.2228, 0.4273, 0.2929, 0.4273, 0.2648, 0.5243, 0.2088, 0.5933, 0.7889, 0.6904, 0.845, 0.6904, 0.8674, 0.5739, 0.8001, 0.7112, 0.4322, 0.8224, 0.4322, 0.8224, 0.5723, 0.7112, 0.5723, 0.8535, 0.01265, 0.8512, 0.1097, 0.7112, 0.1097, 0.7135, 0.01265, 0.3083, 0.7208, 0.3059, 0.6237, 0.4459, 0.6237, 0.4483, 0.7208, 0.4736, 0.6237, 0.5416, 0.6237, 0.5416, 0.7638, 0.4736, 0.7638, 0.8512, 0.1097, 0.8535, 0.2068, 0.7135, 0.2068, 0.7112, 0.1097, 0.8879, 0.4651, 0.8907, 0.3486, 0.9187, 0.3486, 0.9159, 0.4651, 0.6904, 0.6208, 0.5933, 0.6769, 0.5739, 0.6656, 0.6904, 0.5984, 0.7875, 0.7889, 0.7875, 0.6769, 0.8069, 0.6656, 0.8069, 0.8001, 0.5933, 0.6769, 0.5933, 0.7889, 0.5739, 0.8001, 0.5739, 0.6656, 0.7875, 0.6769, 0.6904, 0.6208, 0.6904, 0.5984, 0.8069, 0.6656, 0.6904, 0.845, 0.7875, 0.7889, 0.8069, 0.8001, 0.6904, 0.8674, 0.01265, 0.8011, 0.01265, 0.6666, 0.1291, 0.5994, 0.2456, 0.6666, 0.2456, 0.8011, 0.1291, 0.8684, 0.8788, 0.146, 0.8788, 0.01265, 0.9069, 0.01265, 0.9069, 0.146, 0.9748, 0.2321, 0.972, 0.3486, 0.944, 0.3486, 0.9468, 0.2321, 0.8907, 0.3486, 0.8879, 0.2321, 0.9159, 0.2321, 0.9187, 0.3486, 0.8757, 0.4907, 0.8757, 0.5723, 0.8477, 0.5723, 0.8477, 0.4907, 0.972, 0.3486, 0.9748, 0.4651, 0.9468, 0.4651, 0.944, 0.3486, 0.1593, 0.1261, 0.22, 0.01265, 0.2806, 0.1261, 0.5739, 0.1247, 0.6164, 0.01265, 0.6859, 0.1247, 0.01265, 0.1261, 0.07332, 0.01265, 0.134, 0.1261, 0.9372, 0.6592, 0.8322, 0.7194, 0.8322, 0.5984, 0.01265, 0.5741, 0.01265, 0.1261, 0.134, 0.1261, 0.134, 0.5741, 0.5742, 0.5731, 0.5739, 0.1247, 0.6859, 0.1247, 0.6859, 0.5731, 0.1593, 0.5741, 0.1593, 0.1261, 0.2806, 0.1261, 0.2803, 0.5741, 0.8473, 0.2845, 0.7264, 0.2843, 0.787, 0.2497, 0.787, 0.3894, 0.7267, 0.3542, 0.7264, 0.2843, 0.787, 0.3894, 0.8473, 0.2845, 0.8473, 0.3542, 0.4273, 0.5984, 0.3059, 0.5283, 0.3517, 0.5019, 0.4273, 0.5459, 0.3059, 0.5283, 0.3059, 0.3882, 0.3514, 0.4145, 0.3517, 0.5019, 0.3059, 0.3882, 0.4273, 0.3182, 0.4273, 0.371, 0.3514, 0.4145, 0.4273, 0.3182, 0.5486, 0.3882, 0.5028, 0.4147, 0.4273, 0.371, 0.5486, 0.3882, 0.5486, 0.5283, 0.5028, 0.5019, 0.5028, 0.4147, 0.5486, 0.5283, 0.4273, 0.5984, 0.4273, 0.5459, 0.5028, 0.5019])
me_cylinder_002.materials.append(mat_pisecnypilir)
me_cylinder_002.use_paint_bone_selection = False
me_cylinder_002.use_paint_mask = True
me_cylinder_002.update()

# ---- objects
ob_pisecnydum1 = bpy.data.objects.new('PisecnyDum1', me_cube_009)
ob_cylinder_001 = bpy.data.objects.new('Cylinder.001', me_cylinder_002)

# ---- transforms, parenting, visibility, modifiers, constraints
ob_pisecnydum1.location = (-14.9, -3.0, 3.7)
ob_pisecnydum1.scale = (0.2, 0.2, 0.2)
ob_cylinder_001.location = (-5.0, -9.934e-09, 0.0)

# ---- collection membership
col_collection.objects.link(ob_pisecnydum1)
col_collection.objects.link(ob_cylinder_001)

# ---- scene / render settings (as saved in the file)
scene.frame_start = 1; scene.frame_end = 250; scene.frame_set(42)
scene.render.engine = 'BLENDER_EEVEE_NEXT'
bpy.context.view_layer.update()

# ---- added for rendering (the .blend has no active camera and no usable light): camera, sun
cam_auto = bpy.data.cameras.new('AutoCamera')
cam_auto.lens = 50.0
cam_auto.sensor_width = 36.0
cam_auto.clip_end = 1000.0
ob_auto_camera = bpy.data.objects.new('AutoCamera', cam_auto)
scene.collection.objects.link(ob_auto_camera)
ob_auto_camera.location = (3.20979, -16.2911, 13.1808)
ob_auto_camera.rotation_euler = (1.09748, -7.21219e-08, 0.694738)
scene.camera = ob_auto_camera
light_auto_sun = bpy.data.lights.new('AutoSun', 'SUN')
light_auto_sun.energy = 3.0
light_auto_sun.angle = 0.0523599
ob_auto_sun = bpy.data.objects.new('AutoSun', light_auto_sun)
scene.collection.objects.link(ob_auto_sun)
ob_auto_sun.rotation_euler = (0.872665, 0.174533, 0.523599)
bpy.context.view_layer.update()
